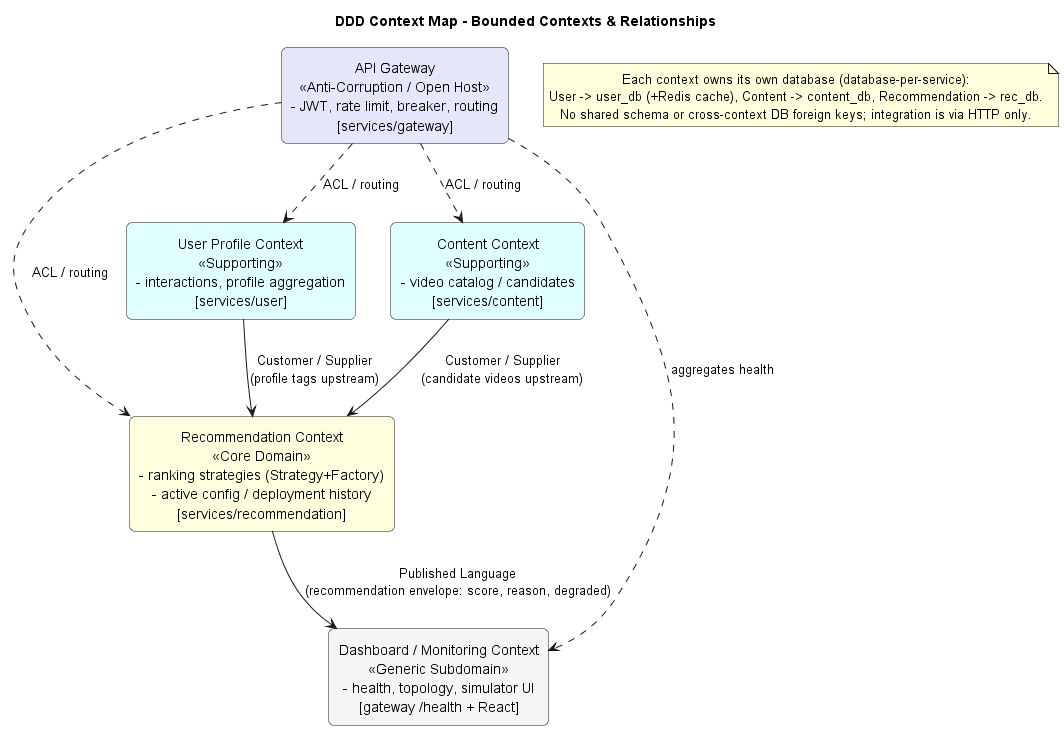

The diagram above was rendered by PlantUML. Its source (embedded in the PNG):
@startuml ddd-context-map
title DDD Context Map - Bounded Contexts & Relationships

skinparam shadowing false
skinparam defaultTextAlignment center
skinparam rectangle {
  roundCorner 12
}

rectangle "Recommendation Context\n<<Core Domain>>\n- ranking strategies (Strategy+Factory)\n- active config / deployment history\n[services/recommendation]" as REC #lightyellow

rectangle "User Profile Context\n<<Supporting>>\n- interactions, profile aggregation\n[services/user]" as USR #lightcyan

rectangle "Content Context\n<<Supporting>>\n- video catalog / candidates\n[services/content]" as CNT #lightcyan

rectangle "Dashboard / Monitoring Context\n<<Generic Subdomain>>\n- health, topology, simulator UI\n[gateway /health + React]" as DASH #whitesmoke

rectangle "API Gateway\n<<Anti-Corruption / Open Host>>\n- JWT, rate limit, breaker, routing\n[services/gateway]" as GW #lavender

USR -down-> REC : Customer / Supplier\n(profile tags upstream)
CNT -down-> REC : Customer / Supplier\n(candidate videos upstream)
REC -down-> DASH : Published Language\n(recommendation envelope: score, reason, degraded)
GW ..> REC : ACL / routing
GW ..> USR : ACL / routing
GW ..> CNT : ACL / routing
GW ..> DASH : aggregates health

note as N
  Each context owns its own database (database-per-service):
  User -> user_db (+Redis cache), Content -> content_db, Recommendation -> rec_db.
  No shared schema or cross-context DB foreign keys; integration is via HTTP only.
end note
@enduml